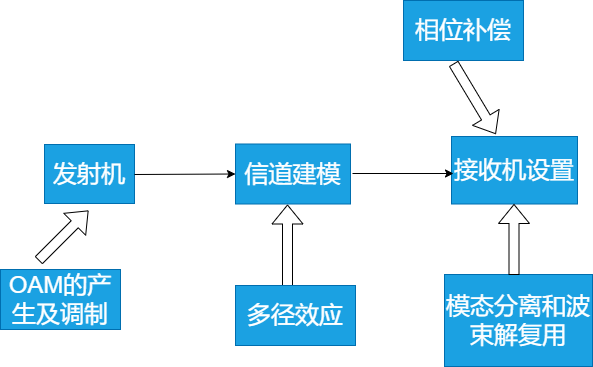

The diagram above was exported from draw.io. Its source (the exported page's mxGraphModel, read from the mxfile embedded in the PNG):
<mxGraphModel dx="996" dy="592" grid="0" gridSize="10" guides="1" tooltips="1" connect="1" arrows="1" fold="1" page="1" pageScale="1" pageWidth="827" pageHeight="1169" math="0" shadow="0">
  <root>
    <mxCell id="0" />
    <mxCell id="1" parent="0" />
    <mxCell id="3PMLmltIGwTAgO9J2aer-1" value="&lt;font style=&quot;font-size: 24px&quot;&gt;发射机&lt;/font&gt;" style="rounded=0;whiteSpace=wrap;html=1;fillColor=#1ba1e2;strokeColor=#006EAF;fontColor=#ffffff;" vertex="1" parent="1">
      <mxGeometry x="144" y="173" width="90" height="59" as="geometry" />
    </mxCell>
    <mxCell id="3PMLmltIGwTAgO9J2aer-2" value="&lt;font style=&quot;font-size: 24px&quot;&gt;信道建模&lt;/font&gt;" style="rounded=0;whiteSpace=wrap;html=1;fillColor=#1ba1e2;fontColor=#ffffff;strokeColor=#006EAF;" vertex="1" parent="1">
      <mxGeometry x="335" y="172.5" width="115" height="60" as="geometry" />
    </mxCell>
    <mxCell id="3PMLmltIGwTAgO9J2aer-3" value="&lt;font style=&quot;font-size: 24px&quot;&gt;接收机设置&lt;/font&gt;" style="rounded=0;whiteSpace=wrap;html=1;fillColor=#1ba1e2;fontColor=#ffffff;strokeColor=#006EAF;" vertex="1" parent="1">
      <mxGeometry x="551" y="165" width="126" height="67.5" as="geometry" />
    </mxCell>
    <mxCell id="3PMLmltIGwTAgO9J2aer-5" value="&lt;font style=&quot;font-size: 24px&quot;&gt;模态分离和波束解复用&lt;/font&gt;" style="rounded=0;whiteSpace=wrap;html=1;fillColor=#1ba1e2;fontColor=#ffffff;strokeColor=#006EAF;" vertex="1" parent="1">
      <mxGeometry x="544" y="303" width="148" height="92" as="geometry" />
    </mxCell>
    <mxCell id="3PMLmltIGwTAgO9J2aer-7" value="&lt;font style=&quot;font-size: 24px&quot;&gt;OAM的产生及调制&lt;/font&gt;" style="rounded=0;whiteSpace=wrap;html=1;fillColor=#1ba1e2;fontColor=#ffffff;strokeColor=#006EAF;" vertex="1" parent="1">
      <mxGeometry x="100" y="298" width="120" height="60" as="geometry" />
    </mxCell>
    <mxCell id="3PMLmltIGwTAgO9J2aer-8" value="" style="shape=flexArrow;endArrow=classic;html=1;rounded=0;" edge="1" parent="1">
      <mxGeometry width="50" height="50" relative="1" as="geometry">
        <mxPoint x="138" y="289" as="sourcePoint" />
        <mxPoint x="188" y="239" as="targetPoint" />
      </mxGeometry>
    </mxCell>
    <mxCell id="3PMLmltIGwTAgO9J2aer-10" value="" style="shape=flexArrow;endArrow=classic;html=1;rounded=0;fontSize=24;" edge="1" parent="1">
      <mxGeometry width="50" height="50" relative="1" as="geometry">
        <mxPoint x="387" y="316" as="sourcePoint" />
        <mxPoint x="387" y="233" as="targetPoint" />
      </mxGeometry>
    </mxCell>
    <mxCell id="3PMLmltIGwTAgO9J2aer-11" value="多径效应" style="rounded=0;whiteSpace=wrap;html=1;fontSize=24;fillColor=#1ba1e2;fontColor=#ffffff;strokeColor=#006EAF;" vertex="1" parent="1">
      <mxGeometry x="335" y="314" width="120" height="60" as="geometry" />
    </mxCell>
    <mxCell id="3PMLmltIGwTAgO9J2aer-16" value="" style="endArrow=classic;html=1;rounded=0;fontSize=24;entryX=0;entryY=0.5;entryDx=0;entryDy=0;" edge="1" parent="1" target="3PMLmltIGwTAgO9J2aer-2">
      <mxGeometry width="50" height="50" relative="1" as="geometry">
        <mxPoint x="234" y="203" as="sourcePoint" />
        <mxPoint x="284" y="156" as="targetPoint" />
      </mxGeometry>
    </mxCell>
    <mxCell id="3PMLmltIGwTAgO9J2aer-17" value="" style="shape=flexArrow;endArrow=classic;html=1;rounded=0;fontSize=24;" edge="1" parent="1">
      <mxGeometry width="50" height="50" relative="1" as="geometry">
        <mxPoint x="613.5" y="303.5" as="sourcePoint" />
        <mxPoint x="613.5" y="232.5" as="targetPoint" />
      </mxGeometry>
    </mxCell>
    <mxCell id="3PMLmltIGwTAgO9J2aer-20" value="" style="endArrow=classic;html=1;rounded=0;fontSize=24;" edge="1" parent="1">
      <mxGeometry width="50" height="50" relative="1" as="geometry">
        <mxPoint x="452" y="202" as="sourcePoint" />
        <mxPoint x="553" y="202" as="targetPoint" />
      </mxGeometry>
    </mxCell>
    <mxCell id="3PMLmltIGwTAgO9J2aer-21" value="" style="shape=flexArrow;endArrow=classic;html=1;rounded=0;fontSize=24;entryX=0.352;entryY=-0.035;entryDx=0;entryDy=0;entryPerimeter=0;" edge="1" parent="1" target="3PMLmltIGwTAgO9J2aer-3">
      <mxGeometry width="50" height="50" relative="1" as="geometry">
        <mxPoint x="553" y="92" as="sourcePoint" />
        <mxPoint x="603" y="42" as="targetPoint" />
      </mxGeometry>
    </mxCell>
    <mxCell id="3PMLmltIGwTAgO9J2aer-22" value="相位补偿" style="rounded=0;whiteSpace=wrap;html=1;fontSize=24;fillColor=#1ba1e2;fontColor=#ffffff;strokeColor=#006EAF;" vertex="1" parent="1">
      <mxGeometry x="503" y="29" width="120" height="60" as="geometry" />
    </mxCell>
  </root>
</mxGraphModel>